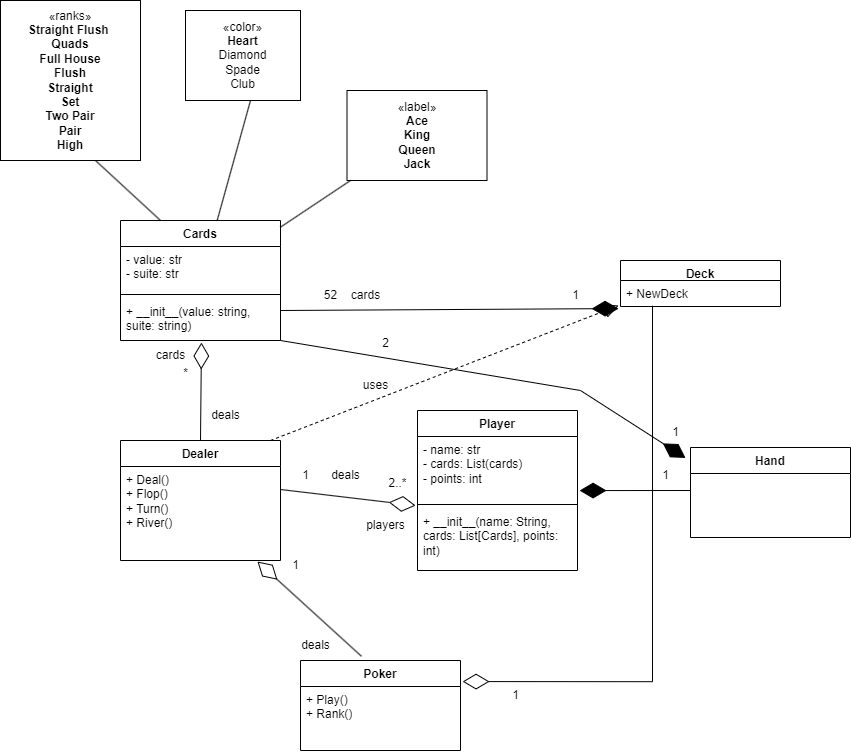

The diagram above was exported from draw.io. Its source (the exported page's mxGraphModel, read from the mxfile embedded in the PNG):
<mxGraphModel dx="2320" dy="1885" grid="1" gridSize="10" guides="1" tooltips="1" connect="1" arrows="1" fold="1" page="1" pageScale="1" pageWidth="827" pageHeight="1169" math="0" shadow="0">
  <root>
    <mxCell id="0" />
    <mxCell id="1" parent="0" />
    <mxCell id="ZCb5hAkZXtfEwbkF8bsn-1" value="Cards" style="swimlane;fontStyle=1;align=center;verticalAlign=top;childLayout=stackLayout;horizontal=1;startSize=26;horizontalStack=0;resizeParent=1;resizeParentMax=0;resizeLast=0;collapsible=1;marginBottom=0;whiteSpace=wrap;html=1;" parent="1" vertex="1">
      <mxGeometry x="-710" y="-150" width="160" height="120" as="geometry" />
    </mxCell>
    <mxCell id="ZCb5hAkZXtfEwbkF8bsn-2" value="- value: str&lt;br&gt;- suite: str" style="text;strokeColor=none;fillColor=none;align=left;verticalAlign=top;spacingLeft=4;spacingRight=4;overflow=hidden;rotatable=0;points=[[0,0.5],[1,0.5]];portConstraint=eastwest;whiteSpace=wrap;html=1;" parent="ZCb5hAkZXtfEwbkF8bsn-1" vertex="1">
      <mxGeometry y="26" width="160" height="44" as="geometry" />
    </mxCell>
    <mxCell id="ZCb5hAkZXtfEwbkF8bsn-3" value="" style="line;strokeWidth=1;fillColor=none;align=left;verticalAlign=middle;spacingTop=-1;spacingLeft=3;spacingRight=3;rotatable=0;labelPosition=right;points=[];portConstraint=eastwest;strokeColor=inherit;" parent="ZCb5hAkZXtfEwbkF8bsn-1" vertex="1">
      <mxGeometry y="70" width="160" height="8" as="geometry" />
    </mxCell>
    <mxCell id="ZCb5hAkZXtfEwbkF8bsn-4" value="+ __init__(value: string, suite: string)" style="text;strokeColor=none;fillColor=none;align=left;verticalAlign=top;spacingLeft=4;spacingRight=4;overflow=hidden;rotatable=0;points=[[0,0.5],[1,0.5]];portConstraint=eastwest;whiteSpace=wrap;html=1;" parent="ZCb5hAkZXtfEwbkF8bsn-1" vertex="1">
      <mxGeometry y="78" width="160" height="42" as="geometry" />
    </mxCell>
    <mxCell id="ZCb5hAkZXtfEwbkF8bsn-5" value="Player" style="swimlane;fontStyle=1;align=center;verticalAlign=top;childLayout=stackLayout;horizontal=1;startSize=26;horizontalStack=0;resizeParent=1;resizeParentMax=0;resizeLast=0;collapsible=1;marginBottom=0;whiteSpace=wrap;html=1;" parent="1" vertex="1">
      <mxGeometry x="-413" y="40" width="160" height="160" as="geometry" />
    </mxCell>
    <mxCell id="ZCb5hAkZXtfEwbkF8bsn-6" value="- name: str&lt;br&gt;- cards: List(cards)&lt;br&gt;- points: int&amp;nbsp;" style="text;strokeColor=none;fillColor=none;align=left;verticalAlign=top;spacingLeft=4;spacingRight=4;overflow=hidden;rotatable=0;points=[[0,0.5],[1,0.5]];portConstraint=eastwest;whiteSpace=wrap;html=1;" parent="ZCb5hAkZXtfEwbkF8bsn-5" vertex="1">
      <mxGeometry y="26" width="160" height="64" as="geometry" />
    </mxCell>
    <mxCell id="ZCb5hAkZXtfEwbkF8bsn-7" value="" style="line;strokeWidth=1;fillColor=none;align=left;verticalAlign=middle;spacingTop=-1;spacingLeft=3;spacingRight=3;rotatable=0;labelPosition=right;points=[];portConstraint=eastwest;strokeColor=inherit;" parent="ZCb5hAkZXtfEwbkF8bsn-5" vertex="1">
      <mxGeometry y="90" width="160" height="8" as="geometry" />
    </mxCell>
    <mxCell id="ZCb5hAkZXtfEwbkF8bsn-8" value="+&amp;nbsp;__init__(name: String, cards: List[Cards], points: int)" style="text;strokeColor=none;fillColor=none;align=left;verticalAlign=top;spacingLeft=4;spacingRight=4;overflow=hidden;rotatable=0;points=[[0,0.5],[1,0.5]];portConstraint=eastwest;whiteSpace=wrap;html=1;" parent="ZCb5hAkZXtfEwbkF8bsn-5" vertex="1">
      <mxGeometry y="98" width="160" height="62" as="geometry" />
    </mxCell>
    <mxCell id="ZCb5hAkZXtfEwbkF8bsn-9" value="Dealer" style="swimlane;fontStyle=1;align=center;verticalAlign=top;childLayout=stackLayout;horizontal=1;startSize=26;horizontalStack=0;resizeParent=1;resizeParentMax=0;resizeLast=0;collapsible=1;marginBottom=0;whiteSpace=wrap;html=1;" parent="1" vertex="1">
      <mxGeometry x="-710" y="70" width="160" height="120" as="geometry" />
    </mxCell>
    <mxCell id="ZCb5hAkZXtfEwbkF8bsn-10" value="+ Deal()&lt;br&gt;+ Flop()&lt;br&gt;+ Turn()&lt;br&gt;+ River()" style="text;strokeColor=none;fillColor=none;align=left;verticalAlign=top;spacingLeft=4;spacingRight=4;overflow=hidden;rotatable=0;points=[[0,0.5],[1,0.5]];portConstraint=eastwest;whiteSpace=wrap;html=1;" parent="ZCb5hAkZXtfEwbkF8bsn-9" vertex="1">
      <mxGeometry y="26" width="160" height="94" as="geometry" />
    </mxCell>
    <mxCell id="ZCb5hAkZXtfEwbkF8bsn-13" value="Hand" style="swimlane;fontStyle=1;align=center;verticalAlign=top;childLayout=stackLayout;horizontal=1;startSize=26;horizontalStack=0;resizeParent=1;resizeParentMax=0;resizeLast=0;collapsible=1;marginBottom=0;whiteSpace=wrap;html=1;" parent="1" vertex="1">
      <mxGeometry x="-140" y="77" width="160" height="90" as="geometry" />
    </mxCell>
    <mxCell id="lqdo5gxlUG-eUDNW4qz6-23" value="&amp;nbsp;" style="text;strokeColor=none;fillColor=none;align=left;verticalAlign=top;spacingLeft=4;spacingRight=4;overflow=hidden;rotatable=0;points=[[0,0.5],[1,0.5]];portConstraint=eastwest;whiteSpace=wrap;html=1;" parent="ZCb5hAkZXtfEwbkF8bsn-13" vertex="1">
      <mxGeometry y="26" width="160" height="64" as="geometry" />
    </mxCell>
    <mxCell id="ZCb5hAkZXtfEwbkF8bsn-17" value="Poker" style="swimlane;fontStyle=1;align=center;verticalAlign=top;childLayout=stackLayout;horizontal=1;startSize=26;horizontalStack=0;resizeParent=1;resizeParentMax=0;resizeLast=0;collapsible=1;marginBottom=0;whiteSpace=wrap;html=1;" parent="1" vertex="1">
      <mxGeometry x="-530" y="290" width="160" height="90" as="geometry" />
    </mxCell>
    <mxCell id="ZCb5hAkZXtfEwbkF8bsn-20" value="+ Play()&lt;br&gt;+ Rank()" style="text;strokeColor=none;fillColor=none;align=left;verticalAlign=top;spacingLeft=4;spacingRight=4;overflow=hidden;rotatable=0;points=[[0,0.5],[1,0.5]];portConstraint=eastwest;whiteSpace=wrap;html=1;" parent="ZCb5hAkZXtfEwbkF8bsn-17" vertex="1">
      <mxGeometry y="26" width="160" height="64" as="geometry" />
    </mxCell>
    <mxCell id="ZCb5hAkZXtfEwbkF8bsn-21" value="Deck" style="swimlane;fontStyle=1;align=center;verticalAlign=top;childLayout=stackLayout;horizontal=1;startSize=20;horizontalStack=0;resizeParent=1;resizeParentMax=0;resizeLast=0;collapsible=1;marginBottom=0;whiteSpace=wrap;html=1;" parent="1" vertex="1">
      <mxGeometry x="-210" y="-110" width="160" height="46" as="geometry" />
    </mxCell>
    <mxCell id="ZCb5hAkZXtfEwbkF8bsn-24" value="+ NewDeck" style="text;strokeColor=none;fillColor=none;align=left;verticalAlign=top;spacingLeft=4;spacingRight=4;overflow=hidden;rotatable=0;points=[[0,0.5],[1,0.5]];portConstraint=eastwest;whiteSpace=wrap;html=1;" parent="ZCb5hAkZXtfEwbkF8bsn-21" vertex="1">
      <mxGeometry y="20" width="160" height="26" as="geometry" />
    </mxCell>
    <mxCell id="ZCb5hAkZXtfEwbkF8bsn-28" value="1" style="text;html=1;align=center;verticalAlign=middle;resizable=0;points=[];autosize=1;strokeColor=none;fillColor=none;" parent="1" vertex="1">
      <mxGeometry x="-180" y="90" width="30" height="30" as="geometry" />
    </mxCell>
    <mxCell id="ZCb5hAkZXtfEwbkF8bsn-32" value="" style="endArrow=diamondThin;endFill=0;endSize=24;html=1;rounded=0;edgeStyle=orthogonalEdgeStyle;exitX=0.2;exitY=0.968;exitDx=0;exitDy=0;exitPerimeter=0;entryX=1.013;entryY=-0.077;entryDx=0;entryDy=0;entryPerimeter=0;" parent="1" source="ZCb5hAkZXtfEwbkF8bsn-24" target="ZCb5hAkZXtfEwbkF8bsn-20" edge="1">
      <mxGeometry width="160" relative="1" as="geometry">
        <mxPoint x="-180" y="-20" as="sourcePoint" />
        <mxPoint x="-160" y="380" as="targetPoint" />
      </mxGeometry>
    </mxCell>
    <mxCell id="ZCb5hAkZXtfEwbkF8bsn-33" value="" style="endArrow=diamondThin;endFill=0;endSize=24;html=1;rounded=0;exitX=0.381;exitY=-0.047;exitDx=0;exitDy=0;exitPerimeter=0;entryX=0.856;entryY=1.011;entryDx=0;entryDy=0;entryPerimeter=0;" parent="1" source="ZCb5hAkZXtfEwbkF8bsn-17" target="ZCb5hAkZXtfEwbkF8bsn-10" edge="1">
      <mxGeometry width="160" relative="1" as="geometry">
        <mxPoint x="-590" y="220" as="sourcePoint" />
        <mxPoint x="-560" y="200" as="targetPoint" />
      </mxGeometry>
    </mxCell>
    <mxCell id="ZCb5hAkZXtfEwbkF8bsn-35" value="deals" style="text;html=1;align=center;verticalAlign=middle;resizable=0;points=[];autosize=1;strokeColor=none;fillColor=none;" parent="1" vertex="1">
      <mxGeometry x="-540" y="260" width="50" height="30" as="geometry" />
    </mxCell>
    <mxCell id="ZCb5hAkZXtfEwbkF8bsn-37" value="1" style="text;html=1;align=center;verticalAlign=middle;resizable=0;points=[];autosize=1;strokeColor=none;fillColor=none;" parent="1" vertex="1">
      <mxGeometry x="-550" y="180" width="30" height="30" as="geometry" />
    </mxCell>
    <mxCell id="ZCb5hAkZXtfEwbkF8bsn-39" value="1" style="text;html=1;align=center;verticalAlign=middle;resizable=0;points=[];autosize=1;strokeColor=none;fillColor=none;" parent="1" vertex="1">
      <mxGeometry x="-330" y="310" width="30" height="30" as="geometry" />
    </mxCell>
    <mxCell id="lqdo5gxlUG-eUDNW4qz6-1" value="" style="endArrow=diamondThin;endFill=0;endSize=24;html=1;rounded=0;entryX=0.506;entryY=1.048;entryDx=0;entryDy=0;entryPerimeter=0;exitX=0.5;exitY=0;exitDx=0;exitDy=0;" parent="1" source="ZCb5hAkZXtfEwbkF8bsn-9" target="ZCb5hAkZXtfEwbkF8bsn-4" edge="1">
      <mxGeometry width="160" relative="1" as="geometry">
        <mxPoint x="-660" y="60" as="sourcePoint" />
        <mxPoint x="-500" y="60" as="targetPoint" />
      </mxGeometry>
    </mxCell>
    <mxCell id="lqdo5gxlUG-eUDNW4qz6-2" value="deals" style="text;html=1;align=center;verticalAlign=middle;resizable=0;points=[];autosize=1;strokeColor=none;fillColor=none;" parent="1" vertex="1">
      <mxGeometry x="-630" y="30" width="50" height="30" as="geometry" />
    </mxCell>
    <mxCell id="lqdo5gxlUG-eUDNW4qz6-3" value="*" style="text;html=1;align=center;verticalAlign=middle;resizable=0;points=[];autosize=1;strokeColor=none;fillColor=none;" parent="1" vertex="1">
      <mxGeometry x="-660" y="-12" width="30" height="30" as="geometry" />
    </mxCell>
    <mxCell id="lqdo5gxlUG-eUDNW4qz6-4" value="" style="endArrow=diamondThin;endFill=1;endSize=24;html=1;rounded=0;entryX=1.013;entryY=0.845;entryDx=0;entryDy=0;entryPerimeter=0;" parent="1" target="ZCb5hAkZXtfEwbkF8bsn-6" edge="1">
      <mxGeometry width="160" relative="1" as="geometry">
        <mxPoint x="-140" y="120" as="sourcePoint" />
        <mxPoint x="-230" y="120" as="targetPoint" />
      </mxGeometry>
    </mxCell>
    <mxCell id="lqdo5gxlUG-eUDNW4qz6-5" value="" style="endArrow=diamondThin;endFill=1;endSize=24;html=1;rounded=0;entryX=-0.012;entryY=0.849;entryDx=0;entryDy=0;entryPerimeter=0;" parent="1" edge="1">
      <mxGeometry width="160" relative="1" as="geometry">
        <mxPoint x="-550" y="-60" as="sourcePoint" />
        <mxPoint x="-211.92000000000007" y="-61.92599999999993" as="targetPoint" />
      </mxGeometry>
    </mxCell>
    <mxCell id="lqdo5gxlUG-eUDNW4qz6-7" value="52" style="text;html=1;align=center;verticalAlign=middle;resizable=0;points=[];autosize=1;strokeColor=none;fillColor=none;" parent="1" vertex="1">
      <mxGeometry x="-520" y="-90" width="40" height="30" as="geometry" />
    </mxCell>
    <mxCell id="lqdo5gxlUG-eUDNW4qz6-8" value="" style="endArrow=block;dashed=1;endFill=0;endSize=12;html=1;rounded=0;entryX=-0.012;entryY=0.962;entryDx=0;entryDy=0;entryPerimeter=0;" edge="1" parent="1" target="ZCb5hAkZXtfEwbkF8bsn-24">
      <mxGeometry width="160" relative="1" as="geometry">
        <mxPoint x="-560" y="70" as="sourcePoint" />
        <mxPoint x="-400" y="70" as="targetPoint" />
      </mxGeometry>
    </mxCell>
    <mxCell id="lqdo5gxlUG-eUDNW4qz6-9" value="uses" style="text;html=1;align=center;verticalAlign=middle;resizable=0;points=[];autosize=1;strokeColor=none;fillColor=none;" parent="1" vertex="1">
      <mxGeometry x="-480" width="50" height="30" as="geometry" />
    </mxCell>
    <mxCell id="lqdo5gxlUG-eUDNW4qz6-10" value="1" style="text;html=1;align=center;verticalAlign=middle;resizable=0;points=[];autosize=1;strokeColor=none;fillColor=none;" parent="1" vertex="1">
      <mxGeometry x="-270" y="-90" width="30" height="30" as="geometry" />
    </mxCell>
    <mxCell id="lqdo5gxlUG-eUDNW4qz6-11" value="" style="endArrow=diamondThin;endFill=1;endSize=24;html=1;rounded=0;entryX=-0.031;entryY=0.116;entryDx=0;entryDy=0;entryPerimeter=0;" parent="1" target="ZCb5hAkZXtfEwbkF8bsn-13" edge="1">
      <mxGeometry width="160" relative="1" as="geometry">
        <mxPoint x="-550" y="-30" as="sourcePoint" />
        <mxPoint x="-390" y="-30" as="targetPoint" />
        <Array as="points">
          <mxPoint x="-250" y="20" />
        </Array>
      </mxGeometry>
    </mxCell>
    <mxCell id="lqdo5gxlUG-eUDNW4qz6-12" value="2" style="text;html=1;align=center;verticalAlign=middle;resizable=0;points=[];autosize=1;strokeColor=none;fillColor=none;" parent="1" vertex="1">
      <mxGeometry x="-460" y="-42" width="30" height="30" as="geometry" />
    </mxCell>
    <mxCell id="lqdo5gxlUG-eUDNW4qz6-14" value="1" style="text;html=1;align=center;verticalAlign=middle;resizable=0;points=[];autosize=1;strokeColor=none;fillColor=none;" parent="1" vertex="1">
      <mxGeometry x="-170" y="47" width="30" height="30" as="geometry" />
    </mxCell>
    <mxCell id="lqdo5gxlUG-eUDNW4qz6-15" value="" style="endArrow=diamondThin;endFill=0;endSize=24;html=1;rounded=0;entryX=-0.012;entryY=-0.048;entryDx=0;entryDy=0;entryPerimeter=0;" parent="1" target="ZCb5hAkZXtfEwbkF8bsn-8" edge="1">
      <mxGeometry width="160" relative="1" as="geometry">
        <mxPoint x="-550" y="119" as="sourcePoint" />
        <mxPoint x="-420" y="120" as="targetPoint" />
      </mxGeometry>
    </mxCell>
    <mxCell id="lqdo5gxlUG-eUDNW4qz6-16" value="1" style="text;html=1;align=center;verticalAlign=middle;resizable=0;points=[];autosize=1;strokeColor=none;fillColor=none;" parent="1" vertex="1">
      <mxGeometry x="-540" y="90" width="30" height="30" as="geometry" />
    </mxCell>
    <mxCell id="lqdo5gxlUG-eUDNW4qz6-17" value="deals" style="text;html=1;align=center;verticalAlign=middle;resizable=0;points=[];autosize=1;strokeColor=none;fillColor=none;" parent="1" vertex="1">
      <mxGeometry x="-510" y="90" width="50" height="30" as="geometry" />
    </mxCell>
    <mxCell id="lqdo5gxlUG-eUDNW4qz6-18" value="2..*" style="text;html=1;align=center;verticalAlign=middle;resizable=0;points=[];autosize=1;strokeColor=none;fillColor=none;" parent="1" vertex="1">
      <mxGeometry x="-453" y="98" width="40" height="30" as="geometry" />
    </mxCell>
    <mxCell id="lqdo5gxlUG-eUDNW4qz6-19" value="players" style="text;html=1;align=center;verticalAlign=middle;resizable=0;points=[];autosize=1;strokeColor=none;fillColor=none;" parent="1" vertex="1">
      <mxGeometry x="-475" y="140" width="60" height="30" as="geometry" />
    </mxCell>
    <mxCell id="lqdo5gxlUG-eUDNW4qz6-20" value="cards" style="text;html=1;align=center;verticalAlign=middle;resizable=0;points=[];autosize=1;strokeColor=none;fillColor=none;" parent="1" vertex="1">
      <mxGeometry x="-490" y="-90" width="50" height="30" as="geometry" />
    </mxCell>
    <mxCell id="lqdo5gxlUG-eUDNW4qz6-21" value="cards" style="text;html=1;align=center;verticalAlign=middle;resizable=0;points=[];autosize=1;strokeColor=none;fillColor=none;" parent="1" vertex="1">
      <mxGeometry x="-685" y="-30" width="50" height="30" as="geometry" />
    </mxCell>
    <mxCell id="lqdo5gxlUG-eUDNW4qz6-25" value="&lt;div style=&quot;&quot;&gt;&lt;span style=&quot;background-color: initial;&quot;&gt;«ranks»&lt;/span&gt;&lt;/div&gt;&lt;div style=&quot;&quot;&gt;&lt;b&gt;Straight Flush&amp;nbsp;&lt;/b&gt;&lt;/div&gt;&lt;div style=&quot;&quot;&gt;&lt;b style=&quot;background-color: initial;&quot;&gt;Quads&lt;/b&gt;&lt;/div&gt;&lt;div style=&quot;&quot;&gt;&lt;b style=&quot;background-color: initial;&quot;&gt;Full House&lt;/b&gt;&lt;/div&gt;&lt;div style=&quot;&quot;&gt;&lt;b style=&quot;background-color: initial;&quot;&gt;Flush&lt;/b&gt;&lt;/div&gt;&lt;div style=&quot;&quot;&gt;&lt;b style=&quot;background-color: initial;&quot;&gt;Straight&lt;/b&gt;&lt;/div&gt;&lt;div style=&quot;&quot;&gt;&lt;b style=&quot;background-color: initial;&quot;&gt;Set&lt;/b&gt;&lt;/div&gt;&lt;div style=&quot;&quot;&gt;&lt;b style=&quot;background-color: initial;&quot;&gt;Two Pair&lt;/b&gt;&lt;/div&gt;&lt;div style=&quot;&quot;&gt;&lt;b style=&quot;background-color: initial;&quot;&gt;Pair&lt;/b&gt;&lt;/div&gt;&lt;div style=&quot;&quot;&gt;&lt;b style=&quot;background-color: initial;&quot;&gt;High&lt;/b&gt;&lt;/div&gt;" style="html=1;whiteSpace=wrap;align=center;" vertex="1" parent="1">
      <mxGeometry x="-830" y="-370" width="140" height="160" as="geometry" />
    </mxCell>
    <mxCell id="lqdo5gxlUG-eUDNW4qz6-26" value="«label»&lt;br&gt;&lt;b&gt;Ace&lt;br&gt;King&lt;br&gt;Queen&lt;br&gt;Jack&lt;br&gt;&lt;/b&gt;" style="html=1;whiteSpace=wrap;" vertex="1" parent="1">
      <mxGeometry x="-483.5" y="-280" width="140" height="90" as="geometry" />
    </mxCell>
    <mxCell id="lqdo5gxlUG-eUDNW4qz6-27" value="«color»&lt;br&gt;&lt;b&gt;Heart&lt;br&gt;&lt;/b&gt;Diamond&lt;br&gt;Spade&lt;br&gt;Club" style="html=1;whiteSpace=wrap;" vertex="1" parent="1">
      <mxGeometry x="-645" y="-360" width="115" height="90" as="geometry" />
    </mxCell>
    <mxCell id="lqdo5gxlUG-eUDNW4qz6-30" value="" style="endArrow=none;html=1;rounded=0;exitX=0.25;exitY=0;exitDx=0;exitDy=0;" edge="1" parent="1" source="ZCb5hAkZXtfEwbkF8bsn-1">
      <mxGeometry width="50" height="50" relative="1" as="geometry">
        <mxPoint x="-785" y="-160" as="sourcePoint" />
        <mxPoint x="-735" y="-210" as="targetPoint" />
      </mxGeometry>
    </mxCell>
    <mxCell id="lqdo5gxlUG-eUDNW4qz6-31" value="" style="endArrow=none;html=1;rounded=0;" edge="1" parent="1" source="ZCb5hAkZXtfEwbkF8bsn-1">
      <mxGeometry width="50" height="50" relative="1" as="geometry">
        <mxPoint x="-620" y="-160" as="sourcePoint" />
        <mxPoint x="-580" y="-270" as="targetPoint" />
      </mxGeometry>
    </mxCell>
    <mxCell id="lqdo5gxlUG-eUDNW4qz6-32" value="" style="endArrow=none;html=1;rounded=0;" edge="1" parent="1" source="ZCb5hAkZXtfEwbkF8bsn-1">
      <mxGeometry width="50" height="50" relative="1" as="geometry">
        <mxPoint x="-530" y="-140" as="sourcePoint" />
        <mxPoint x="-480" y="-190" as="targetPoint" />
      </mxGeometry>
    </mxCell>
  </root>
</mxGraphModel>